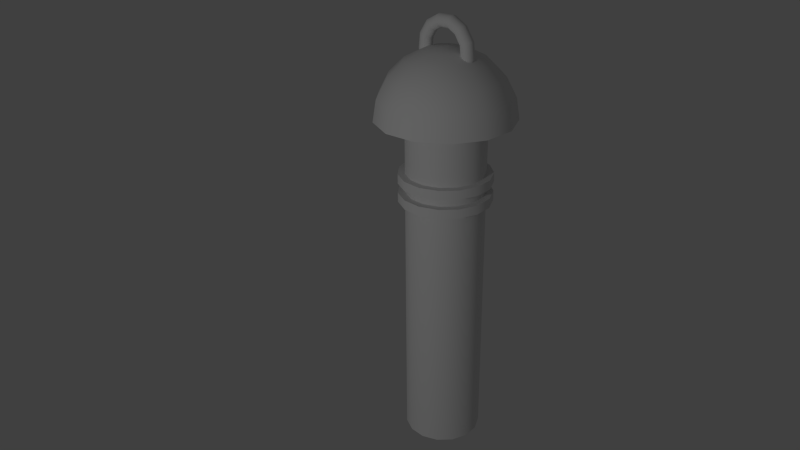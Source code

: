 # Source: schornstein2.blend  (saved by Blender 2.70.0; exported with 4.5.12 LTS)
import bpy
from mathutils import Matrix  # noqa: F401  (used for matrix-valued properties, if any)

bpy.ops.wm.read_factory_settings(use_empty=True)
scene = bpy.context.scene
scene.name = 'Scene'

# ---- collections
col_collection_1 = bpy.data.collections.new('Collection 1'); scene.collection.children.link(col_collection_1)

# ---- world
world_world = bpy.data.worlds.new('World'); scene.world = world_world
world_world.color = (0.05088, 0.05088, 0.05088)
world_world.use_sun_shadow = False
world_world.sun_shadow_jitter_overblur = 0.0
world_world.cycles.sampling_method = 'MANUAL'
world_world.cycles.sample_map_resolution = 256
world_world.light_settings.ao_factor = 0.04819

# ---- cameras
cam_camera = bpy.data.cameras.new('Camera')
cam_camera.clip_end = 100.0
cam_camera.lens = 35.0
cam_camera.sensor_width = 32.0
cam_camera.sensor_height = 18.0
cam_camera.ortho_scale = 7.314
cam_camera.dof.focus_distance = 0.0
cam_camera.dof.aperture_fstop = 128.0

# ---- lights
light_lamp = bpy.data.lights.new('Lamp', 'POINT')
light_lamp.transmission_factor = 0.0
light_lamp.cutoff_distance = 30.0
light_lamp.energy = 100.0
light_lamp.shadow_buffer_clip_start = 1.001
light_lamp.shadow_soft_size = 0.1
light_lamp.shadow_maximum_resolution = 0.006
light_lamp.use_absolute_resolution = True
light_lamp.cycles.use_multiple_importance_sampling = False

# ---- meshes
me_torus_002 = bpy.data.meshes.new('Torus.002')
me_torus_002.from_pydata([(0.1349, 8.081e-08, -0.09202), (0.1286, -0.02099, -0.08772), (0.1126, -0.03216, -0.07682), (0.09444, -0.02829, -0.06442), (0.08257, -0.01117, -0.05632), (0.08257, 0.01117, -0.05632), (0.09444, 0.02829, -0.06442), (0.1126, 0.03217, -0.07682), (0.1286, 0.02099, -0.08772), (0.1622, 1.243e-08, -0.01879), (0.1546, -0.02099, -0.01791), (0.1354, -0.03216, -0.01568), (0.1136, -0.02829, -0.01315), (0.09929, -0.01117, -0.0115), (0.09929, 0.01117, -0.0115), (0.1136, 0.02829, -0.01315), (0.1354, 0.03216, -0.01568), (0.1546, 0.02099, -0.01791), (0.1524, -5.879e-08, 0.05875), (0.1452, -0.02099, 0.056), (0.1272, -0.03217, 0.04904), (0.1067, -0.02829, 0.04113), (0.09326, -0.01117, 0.03596), (0.09326, 0.01117, 0.03596), (0.1067, 0.02829, 0.04113), (0.1272, 0.03216, 0.04904), (0.1452, 0.02099, 0.056), (0.1076, -1.166e-07, 0.1228), (0.1026, -0.02099, 0.1171), (0.08983, -0.03217, 0.1025), (0.07533, -0.02829, 0.08598), (0.06587, -0.01117, 0.07518), (0.06587, 0.01117, 0.07518), (0.07533, 0.02829, 0.08598), (0.08983, 0.03216, 0.1025), (0.1026, 0.02099, 0.1171), (0.03821, -1.476e-07, 0.1588), (0.03642, -0.02099, 0.1513), (0.03189, -0.03217, 0.1325), (0.02674, -0.02829, 0.1111), (0.02338, -0.01117, 0.09718), (0.02338, 0.01117, 0.09718), (0.02674, 0.02829, 0.1111), (0.03189, 0.03216, 0.1325), (0.03642, 0.02099, 0.1513), (-0.03996, -1.449e-07, 0.1583), (-0.03809, -0.02099, 0.1509), (-0.03335, -0.03217, 0.1322), (-0.02797, -0.02829, 0.1108), (-0.02446, -0.01117, 0.09692), (-0.02446, 0.01117, 0.09692), (-0.02797, 0.02829, 0.1108), (-0.03335, 0.03216, 0.1322), (-0.03809, 0.02099, 0.1509), (-0.109, -1.089e-07, 0.1216), (-0.1039, -0.02099, 0.1159), (-0.09096, -0.03217, 0.1015), (-0.07628, -0.02829, 0.08515), (-0.06669, -0.01117, 0.07445), (-0.06669, 0.01117, 0.07445), (-0.07628, 0.02829, 0.08515), (-0.09096, 0.03216, 0.1015), (-0.1039, 0.02099, 0.1159), (-0.153, -4.802e-08, 0.05706), (-0.1459, -0.02099, 0.05439), (-0.1277, -0.03217, 0.04763), (-0.1071, -0.02829, 0.03995), (-0.09365, -0.01117, 0.03493), (-0.09365, 0.01117, 0.03493), (-0.1071, 0.02829, 0.03995), (-0.1277, 0.03216, 0.04763), (-0.1459, 0.02099, 0.05439), (-0.162, 2.387e-08, -0.02058), (-0.1544, -0.02099, -0.01962), (-0.1352, -0.03216, -0.01718), (-0.1134, -0.02829, -0.01441), (-0.09916, -0.01117, -0.0126), (-0.09916, 0.01117, -0.0126), (-0.1134, 0.02829, -0.01441), (-0.1352, 0.03216, -0.01718), (-0.1544, 0.02099, -0.01962), (-0.1339, 9.03e-08, -0.09351), (-0.1276, -0.02099, -0.08913), (-0.1118, -0.03216, -0.07806), (-0.09372, -0.02829, -0.06546), (-0.08194, -0.01117, -0.05723), (-0.08194, 0.01117, -0.05723), (-0.09372, 0.02829, -0.06546), (-0.1118, 0.03217, -0.07805), (-0.1276, 0.02099, -0.08913)], [], [(0, 9, 10, 1), (1, 10, 11, 2), (2, 11, 12, 3), (3, 12, 13, 4), (4, 13, 14, 5), (5, 14, 15, 6), (6, 15, 16, 7), (7, 16, 17, 8), (0, 8, 17, 9), (9, 18, 19, 10), (10, 19, 20, 11), (11, 20, 21, 12), (12, 21, 22, 13), (13, 22, 23, 14), (14, 23, 24, 15), (15, 24, 25, 16), (16, 25, 26, 17), (17, 26, 18, 9), (18, 27, 28, 19), (19, 28, 29, 20), (20, 29, 30, 21), (21, 30, 31, 22), (22, 31, 32, 23), (23, 32, 33, 24), (24, 33, 34, 25), (25, 34, 35, 26), (26, 35, 27, 18), (27, 36, 37, 28), (28, 37, 38, 29), (29, 38, 39, 30), (30, 39, 40, 31), (31, 40, 41, 32), (32, 41, 42, 33), (33, 42, 43, 34), (34, 43, 44, 35), (35, 44, 36, 27), (36, 45, 46, 37), (37, 46, 47, 38), (38, 47, 48, 39), (39, 48, 49, 40), (40, 49, 50, 41), (41, 50, 51, 42), (42, 51, 52, 43), (43, 52, 53, 44), (44, 53, 45, 36), (45, 54, 55, 46), (46, 55, 56, 47), (47, 56, 57, 48), (48, 57, 58, 49), (49, 58, 59, 50), (50, 59, 60, 51), (51, 60, 61, 52), (52, 61, 62, 53), (53, 62, 54, 45), (54, 63, 64, 55), (55, 64, 65, 56), (56, 65, 66, 57), (57, 66, 67, 58), (58, 67, 68, 59), (59, 68, 69, 60), (60, 69, 70, 61), (61, 70, 71, 62), (62, 71, 63, 54), (63, 72, 73, 64), (64, 73, 74, 65), (65, 74, 75, 66), (66, 75, 76, 67), (67, 76, 77, 68), (68, 77, 78, 69), (69, 78, 79, 70), (70, 79, 80, 71), (71, 80, 72, 63), (72, 81, 82, 73), (73, 82, 83, 74), (74, 83, 84, 75), (75, 84, 85, 76), (76, 85, 86, 77), (77, 86, 87, 78), (78, 87, 88, 79), (79, 88, 89, 80), (80, 89, 81, 72)])
me_torus_002.polygons.foreach_set('use_smooth', [True] * 81)
me_torus_002.use_remesh_preserve_volume = False
me_torus_002.use_remesh_preserve_attributes = False
me_torus_002.use_mirror_vertex_groups = False
me_torus_002.update()
me_cylinder_003 = bpy.data.meshes.new('Cylinder.003')
me_cylinder_003.from_pydata([(0.0, 0.1949, -0.8793), (0.0, 0.1949, 0.8793), (0.07929, 0.1781, -0.8793), (0.07929, 0.1781, 0.8793), (0.1449, 0.1304, -0.8793), (0.1449, 0.1304, 0.8793), (0.1854, 0.06024, -0.8793), (0.1854, 0.06024, 0.8793), (0.1939, -0.02038, -0.8793), (0.1939, -0.02038, 0.8793), (0.1688, -0.09747, -0.8793), (0.1688, -0.09747, 0.8793), (0.1146, -0.1577, -0.8793), (0.1146, -0.1577, 0.8793), (0.04053, -0.1907, -0.8793), (0.04053, -0.1907, 0.8793), (-0.04053, -0.1907, -0.8793), (-0.04053, -0.1907, 0.8793), (-0.1146, -0.1577, -0.8793), (-0.1146, -0.1577, 0.8793), (-0.1688, -0.09747, -0.8793), (-0.1688, -0.09747, 0.8793), (-0.1939, -0.02038, -0.8793), (-0.1939, -0.02038, 0.8793), (-0.1854, 0.06024, -0.8793), (-0.1854, 0.06024, 0.8793), (-0.1449, 0.1304, -0.8793), (-0.1449, 0.1304, 0.8793), (-0.07929, 0.1781, -0.8793), (-0.07929, 0.1781, 0.8793), (0.0, 0.1949, 0.4369), (0.0, 0.1949, 0.4842), (0.0, 0.1949, 0.5315), (0.0, 0.1949, 0.5788), (0.07929, 0.1781, 0.5788), (0.07929, 0.1781, 0.5315), (0.07929, 0.1781, 0.4842), (0.07929, 0.1781, 0.4369), (0.1449, 0.1304, 0.5788), (0.1449, 0.1304, 0.5315), (0.1449, 0.1304, 0.4842), (0.1449, 0.1304, 0.4369), (0.1854, 0.06024, 0.5788), (0.1854, 0.06024, 0.5315), (0.1854, 0.06024, 0.4842), (0.1854, 0.06024, 0.4369), (0.1939, -0.02038, 0.5788), (0.1939, -0.02038, 0.5315), (0.1939, -0.02038, 0.4842), (0.1939, -0.02038, 0.4369), (0.1688, -0.09747, 0.5788), (0.1688, -0.09747, 0.5315), (0.1688, -0.09747, 0.4842), (0.1688, -0.09747, 0.4369), (0.1146, -0.1577, 0.5788), (0.1146, -0.1577, 0.5315), (0.1146, -0.1577, 0.4842), (0.1146, -0.1577, 0.4369), (0.04053, -0.1907, 0.5788), (0.04053, -0.1907, 0.5315), (0.04053, -0.1907, 0.4842), (0.04053, -0.1907, 0.4369), (-0.04053, -0.1907, 0.5788), (-0.04053, -0.1907, 0.5315), (-0.04053, -0.1907, 0.4842), (-0.04053, -0.1907, 0.4369), (-0.1146, -0.1577, 0.5788), (-0.1146, -0.1577, 0.5315), (-0.1146, -0.1577, 0.4842), (-0.1146, -0.1577, 0.4369), (-0.1688, -0.09747, 0.5788), (-0.1688, -0.09747, 0.5315), (-0.1688, -0.09747, 0.4842), (-0.1688, -0.09747, 0.4369), (-0.1939, -0.02038, 0.5788), (-0.1939, -0.02038, 0.5315), (-0.1939, -0.02038, 0.4842), (-0.1939, -0.02038, 0.4369), (-0.1854, 0.06024, 0.5788), (-0.1854, 0.06024, 0.5315), (-0.1854, 0.06024, 0.4842), (-0.1854, 0.06024, 0.4369), (-0.1449, 0.1304, 0.5788), (-0.1449, 0.1304, 0.5315), (-0.1449, 0.1304, 0.4842), (-0.1449, 0.1304, 0.4369), (-0.07929, 0.1781, 0.5788), (-0.07929, 0.1781, 0.5315), (-0.07929, 0.1781, 0.4842), (-0.07929, 0.1781, 0.4369), (1.93e-09, 0.2296, 0.4369), (1.93e-09, 0.2296, 0.4842), (1.93e-09, 0.2296, 0.5315), (1.93e-09, 0.2296, 0.5788), (0.0934, 0.2098, 0.5788), (0.0934, 0.2098, 0.5315), (0.0934, 0.2098, 0.4842), (0.0934, 0.2098, 0.4369), (0.1706, 0.1537, 0.5788), (0.1706, 0.1537, 0.5315), (0.1706, 0.1537, 0.4842), (0.1706, 0.1537, 0.4369), (0.2184, 0.07096, 0.5788), (0.2184, 0.07096, 0.5315), (0.2184, 0.07096, 0.4842), (0.2184, 0.07096, 0.4369), (0.2284, -0.024, 0.5788), (0.2284, -0.024, 0.5315), (0.2284, -0.024, 0.4842), (0.2284, -0.024, 0.4369), (0.1989, -0.1148, 0.5788), (0.1989, -0.1148, 0.5315), (0.1989, -0.1148, 0.4842), (0.1989, -0.1148, 0.4369), (0.135, -0.1858, 0.5788), (0.135, -0.1858, 0.5315), (0.135, -0.1858, 0.4842), (0.135, -0.1858, 0.4369), (0.04774, -0.2246, 0.5788), (0.04774, -0.2246, 0.5315), (0.04774, -0.2246, 0.4842), (0.04774, -0.2246, 0.4369), (-0.04774, -0.2246, 0.5788), (-0.04774, -0.2246, 0.5315), (-0.04774, -0.2246, 0.4842), (-0.04774, -0.2246, 0.4369), (-0.135, -0.1858, 0.5788), (-0.135, -0.1858, 0.5315), (-0.135, -0.1858, 0.4842), (-0.135, -0.1858, 0.4369), (-0.1989, -0.1148, 0.5788), (-0.1989, -0.1148, 0.5315), (-0.1989, -0.1148, 0.4842), (-0.1989, -0.1148, 0.4369), (-0.2284, -0.024, 0.5788), (-0.2284, -0.024, 0.5315), (-0.2284, -0.024, 0.4842), (-0.2284, -0.024, 0.4369), (-0.2184, 0.07096, 0.5788), (-0.2184, 0.07096, 0.5315), (-0.2184, 0.07096, 0.4842), (-0.2184, 0.07096, 0.4369), (-0.1706, 0.1537, 0.5788), (-0.1706, 0.1537, 0.5315), (-0.1706, 0.1537, 0.4842), (-0.1706, 0.1537, 0.4369), (-0.0934, 0.2098, 0.5788), (-0.0934, 0.2098, 0.5315), (-0.0934, 0.2098, 0.4842), (-0.0934, 0.2098, 0.4369)], [], [(33, 1, 3, 34), (34, 3, 5, 38), (38, 5, 7, 42), (42, 7, 9, 46), (46, 9, 11, 50), (50, 11, 13, 54), (54, 13, 15, 58), (58, 15, 17, 62), (62, 17, 19, 66), (66, 19, 21, 70), (70, 21, 23, 74), (74, 23, 25, 78), (78, 25, 27, 82), (3, 1, 29, 27, 25, 23, 21, 19, 17, 15, 13, 11, 9, 7, 5), (86, 29, 1, 33), (82, 27, 29, 86), (0, 2, 4, 6, 8, 10, 12, 14, 16, 18, 20, 22, 24, 26, 28), (0, 30, 37, 2), (66, 70, 130, 126), (31, 32, 35, 36), (61, 57, 117, 121), (2, 37, 41, 4), (79, 75, 135, 139), (36, 35, 39, 40), (40, 44, 104, 100), (4, 41, 45, 6), (58, 62, 122, 118), (40, 39, 43, 44), (53, 49, 109, 113), (6, 45, 49, 8), (88, 31, 91, 148), (44, 43, 47, 48), (71, 67, 127, 131), (8, 49, 53, 10), (31, 36, 96, 91), (48, 47, 51, 52), (50, 54, 114, 110), (10, 53, 57, 12), (76, 80, 140, 136), (52, 51, 55, 56), (45, 41, 101, 105), (12, 57, 61, 14), (63, 59, 119, 123), (56, 55, 59, 60), (42, 46, 106, 102), (14, 61, 65, 16), (30, 89, 149, 90), (60, 59, 63, 64), (68, 72, 132, 128), (16, 65, 69, 18), (37, 30, 90, 97), (64, 63, 67, 68), (55, 51, 111, 115), (18, 69, 73, 20), (82, 86, 146, 142), (68, 67, 71, 72), (81, 77, 137, 141), (20, 73, 77, 22), (34, 38, 98, 94), (72, 71, 75, 76), (60, 64, 124, 120), (22, 77, 81, 24), (78, 82, 142, 138), (76, 75, 79, 80), (47, 43, 103, 107), (24, 81, 85, 26), (73, 69, 129, 133), (80, 79, 83, 84), (52, 56, 116, 112), (28, 89, 30, 0), (87, 83, 143, 147), (88, 87, 32, 31), (70, 74, 134, 130), (26, 85, 89, 28), (39, 35, 95, 99), (84, 83, 87, 88), (65, 61, 121, 125), (90, 91, 96, 97), (92, 93, 94, 95), (97, 96, 100, 101), (95, 94, 98, 99), (101, 100, 104, 105), (99, 98, 102, 103), (105, 104, 108, 109), (103, 102, 106, 107), (109, 108, 112, 113), (107, 106, 110, 111), (113, 112, 116, 117), (111, 110, 114, 115), (117, 116, 120, 121), (115, 114, 118, 119), (121, 120, 124, 125), (119, 118, 122, 123), (125, 124, 128, 129), (123, 122, 126, 127), (129, 128, 132, 133), (127, 126, 130, 131), (133, 132, 136, 137), (131, 130, 134, 135), (137, 136, 140, 141), (135, 134, 138, 139), (141, 140, 144, 145), (139, 138, 142, 143), (149, 148, 91, 90), (147, 146, 93, 92), (145, 144, 148, 149), (143, 142, 146, 147), (35, 32, 92, 95), (32, 87, 147, 92), (48, 52, 112, 108), (69, 65, 125, 129), (43, 39, 99, 103), (74, 78, 138, 134), (56, 60, 120, 116), (33, 34, 94, 93), (77, 73, 133, 137), (86, 33, 93, 146), (51, 47, 107, 111), (64, 68, 128, 124), (38, 42, 102, 98), (85, 81, 141, 145), (59, 55, 115, 119), (41, 37, 97, 101), (72, 76, 136, 132), (89, 85, 145, 149), (46, 50, 110, 106), (67, 63, 123, 127), (80, 84, 144, 140), (49, 45, 105, 109), (54, 58, 118, 114), (36, 40, 100, 96), (75, 71, 131, 135), (84, 88, 148, 144), (57, 53, 113, 117), (62, 66, 126, 122), (44, 48, 108, 104), (83, 79, 139, 143)])
me_cylinder_003.polygons.foreach_set('use_smooth', [True] * 137)
me_cylinder_003.use_remesh_preserve_volume = False
me_cylinder_003.use_remesh_preserve_attributes = False
me_cylinder_003.use_mirror_vertex_groups = False
me_cylinder_003.update()
me_sphere = bpy.data.meshes.new('Sphere')
me_sphere.from_pydata([(-0.1989, 0.0, 0.2737), (-0.2737, 0.0, 0.1989), (-0.3218, 0.0, 0.1046), (-0.09257, 0.04859, 0.3218), (-0.1761, 0.09242, 0.2737), (-0.2424, 0.1272, 0.1989), (-0.2849, 0.1495, 0.1046), (-0.2996, 0.1572, -1.479e-08), (-0.05939, 0.08604, 0.3218), (-0.113, 0.1637, 0.2737), (-0.1555, 0.2253, 0.1989), (-0.1828, 0.2648, 0.1046), (-0.1922, 0.2784, -1.479e-08), (-0.0126, 0.1038, 0.3218), (-0.02397, 0.1974, 0.2737), (-0.03299, 0.2717, 0.1989), (-0.03879, 0.3194, 0.1046), (-0.04078, 0.3359, -1.479e-08), (0.03707, 0.09776, 0.3218), (0.07052, 0.1859, 0.2737), (0.09706, 0.2559, 0.1989), (0.1141, 0.3009, 0.1046), (0.12, 0.3163, -1.479e-08), (0.07826, 0.06933, 0.3218), (0.1489, 0.1319, 0.2737), (0.2049, 0.1815, 0.1989), (0.2409, 0.2134, 0.1046), (0.2532, 0.2244, -1.479e-08), (0.1015, 0.02502, 0.3218), (0.1931, 0.04759, 0.2737), (0.2658, 0.0655, 0.1989), (0.3124, 0.07701, 0.1046), (0.3285, 0.08097, -1.479e-08), (0.1015, -0.02502, 0.3218), (0.1931, -0.04759, 0.2737), (0.2658, -0.0655, 0.1989), (0.3124, -0.07701, 0.1046), (0.3285, -0.08097, -1.479e-08), (0.07826, -0.06933, 0.3218), (0.1489, -0.1319, 0.2737), (0.2049, -0.1815, 0.1989), (0.2409, -0.2134, 0.1046), (0.2532, -0.2244, -1.479e-08), (0.03707, -0.09776, 0.3218), (0.07052, -0.1859, 0.2737), (0.09706, -0.2559, 0.1989), (0.1141, -0.3009, 0.1046), (0.12, -0.3163, -1.479e-08), (-0.0126, -0.1038, 0.3218), (-0.02397, -0.1974, 0.2737), (-0.03299, -0.2717, 0.1989), (-0.03879, -0.3194, 0.1046), (-0.04078, -0.3359, -1.479e-08), (-0.05939, -0.08604, 0.3218), (-0.113, -0.1637, 0.2737), (-0.1555, -0.2253, 0.1989), (-0.1828, -0.2648, 0.1046), (-0.1922, -0.2784, -1.479e-08), (1.263e-08, -5.123e-08, 0.3383), (-0.09257, -0.04859, 0.3218), (-0.1761, -0.09242, 0.2737), (-0.2424, -0.1272, 0.1989), (-0.2849, -0.1495, 0.1046), (-0.2996, -0.1572, -1.479e-08), (-0.1046, 8.169e-10, 0.3218), (-0.3383, -9.266e-09, -1.479e-08)], [], [(2, 1, 5, 6), (1, 0, 4, 5), (7, 6, 11, 12), (6, 5, 10, 11), (5, 4, 9, 10), (4, 3, 8, 9), (12, 11, 16, 17), (11, 10, 15, 16), (10, 9, 14, 15), (9, 8, 13, 14), (17, 16, 21, 22), (16, 15, 20, 21), (15, 14, 19, 20), (14, 13, 18, 19), (22, 21, 26, 27), (21, 20, 25, 26), (20, 19, 24, 25), (19, 18, 23, 24), (27, 26, 31, 32), (26, 25, 30, 31), (25, 24, 29, 30), (24, 23, 28, 29), (32, 31, 36, 37), (31, 30, 35, 36), (30, 29, 34, 35), (29, 28, 33, 34), (37, 36, 41, 42), (36, 35, 40, 41), (35, 34, 39, 40), (34, 33, 38, 39), (42, 41, 46, 47), (41, 40, 45, 46), (40, 39, 44, 45), (39, 38, 43, 44), (47, 46, 51, 52), (46, 45, 50, 51), (45, 44, 49, 50), (44, 43, 48, 49), (52, 51, 56, 57), (51, 50, 55, 56), (50, 49, 54, 55), (49, 48, 53, 54), (57, 56, 62, 63), (56, 55, 61, 62), (55, 54, 60, 61), (54, 53, 59, 60), (65, 2, 6, 7), (0, 64, 3, 4), (64, 58, 3), (3, 58, 8), (8, 58, 13), (13, 58, 18), (18, 58, 23), (23, 58, 28), (28, 58, 33), (33, 58, 38), (38, 58, 43), (43, 58, 48), (48, 58, 53), (7, 12, 63, 65), (53, 58, 59), (12, 17, 57, 63), (37, 42, 32), (27, 32, 42, 47), (22, 27, 47, 52), (17, 22, 52, 57), (63, 62, 2, 65), (62, 61, 1, 2), (61, 60, 0, 1), (60, 59, 64, 0), (59, 58, 64)])
me_sphere.polygons.foreach_set('use_smooth', [True] * 71)
me_sphere.use_remesh_preserve_volume = False
me_sphere.use_remesh_preserve_attributes = False
me_sphere.use_mirror_vertex_groups = False
me_sphere.update()

# ---- objects
ob_torus_002 = bpy.data.objects.new('Torus.002', me_torus_002)
ob_cylinder = bpy.data.objects.new('Cylinder', me_cylinder_003)
ob_sphere = bpy.data.objects.new('Sphere', me_sphere)
ob_lamp = bpy.data.objects.new('Lamp', light_lamp)
ob_camera = bpy.data.objects.new('Camera', cam_camera)

# ---- transforms, parenting, visibility, modifiers, constraints
ob_torus_002.location = (0.0, 0.001196, 1.693)
ob_torus_002.lineart.crease_threshold = 0.0
ob_cylinder.location = (0.0, 0.007099, 0.5237)
ob_cylinder.lineart.crease_threshold = 0.0
_m = ob_cylinder.modifiers.new('EdgeSplit', 'EDGE_SPLIT')
ob_sphere.location = (0.0, 0.001196, 1.371)
ob_sphere.lineart.crease_threshold = 0.0
_m = ob_sphere.modifiers.new('EdgeSplit', 'EDGE_SPLIT')
ob_lamp.location = (1.155, -5.159, 2.51)
ob_lamp.rotation_euler = (0.6503, 0.05522, 1.866)
ob_lamp.lock_rotations_4d = False
ob_lamp.empty_display_type = 'ARROWS'
ob_lamp.color = (0.0, 0.0, 0.0, 0.0)
ob_lamp.lineart.crease_threshold = 0.0
ob_camera.location = (2.651, -2.765, 2.727)
ob_camera.rotation_euler = (1.109, 0.01082, 0.8149)
ob_camera.lock_rotations_4d = False
ob_camera.empty_display_type = 'ARROWS'
ob_camera.color = (0.0, 0.0, 0.0, 0.0)
ob_camera.display_type = 'WIRE'
ob_camera.lineart.crease_threshold = 0.0

# ---- collection membership
col_collection_1.objects.link(ob_torus_002)
col_collection_1.objects.link(ob_cylinder)
col_collection_1.objects.link(ob_sphere)
col_collection_1.objects.link(ob_lamp)
col_collection_1.objects.link(ob_camera)

# ---- scene / render settings (as saved in the file)
scene.camera = ob_camera
scene.frame_start = 1; scene.frame_end = 250; scene.frame_set(1)
scene.render.engine = 'BLENDER_EEVEE_NEXT'
scene.render.resolution_percentage = 80
scene.render.dither_intensity = 0.0
scene.cycles.use_denoising = False
scene.cycles.samples = 10
scene.cycles.sampling_pattern = 'TABULATED_SOBOL'
scene.cycles.light_sampling_threshold = 0.0
scene.cycles.use_adaptive_sampling = False
scene.cycles.use_light_tree = False
scene.cycles.blur_glossy = 0.0
scene.cycles.volume_bounces = 1
scene.cycles.pixel_filter_type = 'GAUSSIAN'
scene.cycles.sample_clamp_indirect = 0.0
scene.view_settings.view_transform = 'Standard'
bpy.context.view_layer.update()
